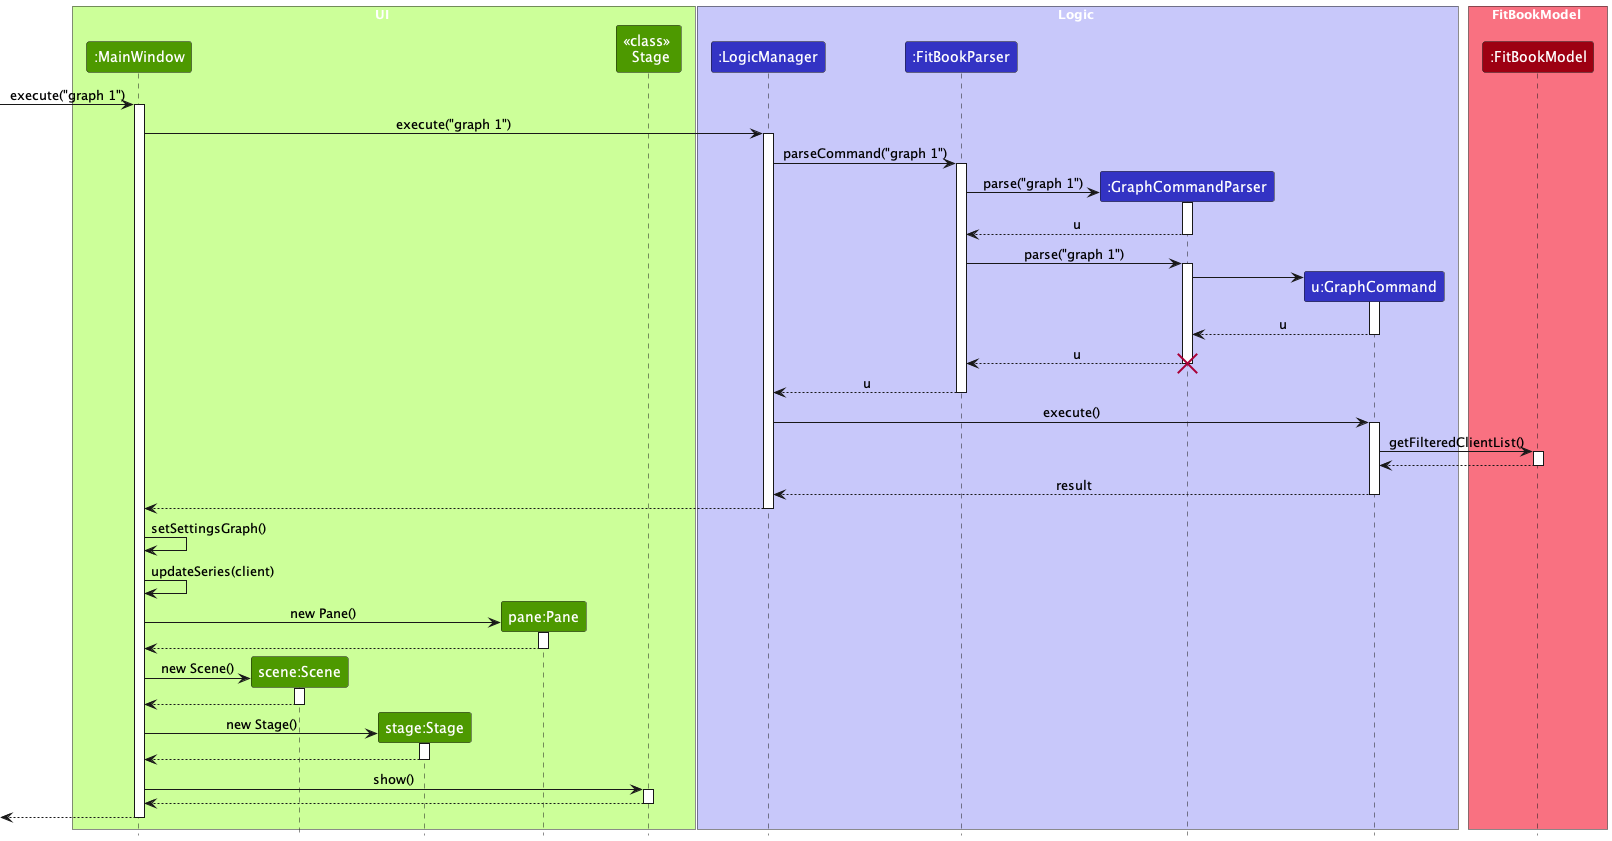

The diagram above was rendered by PlantUML. Its source (embedded in the PNG):
@startuml
!include style.puml

box UI #CCFF99
participant ":MainWindow" as MainWindow #4D9900
participant "scene:Scene" as Scene #4D9900
participant "stage:Stage" as Stage #4D9900
participant "pane:Pane" as Pane #4D9900
participant "<<class>> \n Stage" as StaticStage #4D9900
end box

box Logic LOGIC_COLOR_T1
participant ":LogicManager" as LogicManager LOGIC_COLOR
participant ":FitBookParser" as FitBookParser LOGIC_COLOR
participant ":GraphCommandParser" as GraphCommandParser LOGIC_COLOR
participant "u:GraphCommand" as GraphCommand LOGIC_COLOR
end box

box FitBookModel MODEL_COLOR_T1
participant ":FitBookModel" as FitBookModel MODEL_COLOR
end box

[-> MainWindow : execute("graph 1")
activate MainWindow

MainWindow -> LogicManager : execute("graph 1")
activate LogicManager

LogicManager -> FitBookParser : parseCommand("graph 1")
activate FitBookParser

create GraphCommandParser
FitBookParser -> GraphCommandParser : parse("graph 1")
activate GraphCommandParser

GraphCommandParser --> FitBookParser : u
deactivate GraphCommandParser

FitBookParser -> GraphCommandParser : parse("graph 1")
activate GraphCommandParser

create GraphCommand
GraphCommandParser ->GraphCommand
activate GraphCommand

GraphCommand --> GraphCommandParser : u
deactivate GraphCommand

GraphCommandParser --> FitBookParser : u
destroy GraphCommandParser

FitBookParser --> LogicManager : u
deactivate FitBookParser

LogicManager -> GraphCommand : execute()
activate GraphCommand

GraphCommand -> FitBookModel : getFilteredClientList()
activate FitBookModel

FitBookModel --> GraphCommand
deactivate FitBookModel

GraphCommand --> LogicManager : result
deactivate GraphCommand

LogicManager --> MainWindow
deactivate LogicManager

MainWindow -> MainWindow : setSettingsGraph()
MainWindow -> MainWindow : updateSeries(client)

create Pane
MainWindow -> Pane : new Pane()
activate Pane
Pane --> MainWindow
deactivate Pane


create Scene
MainWindow -> Scene : new Scene()
activate Scene
Scene --> MainWindow
deactivate Scene

create Stage
MainWindow -> Stage : new Stage()
activate Stage
Stage --> MainWindow
deactivate Stage

MainWindow -> StaticStage : show()
activate StaticStage
StaticStage --> MainWindow
deactivate StaticStage

[<--MainWindow
deactivate MainWindow
@enduml